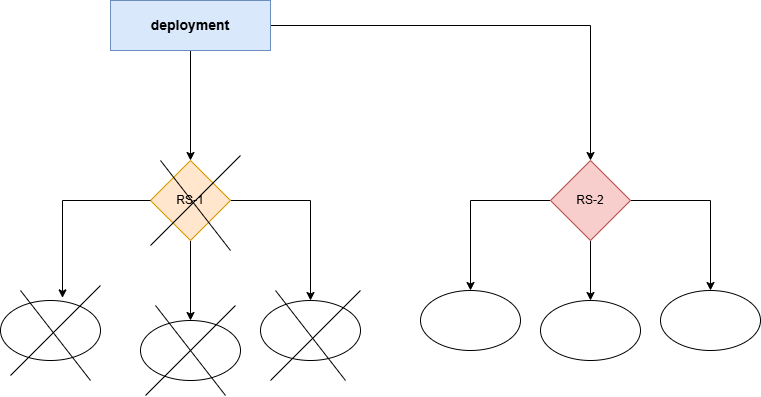

The diagram above was exported from draw.io. Its source (the exported page's mxGraphModel, read from the mxfile embedded in the PNG):
<mxGraphModel dx="794" dy="412" grid="1" gridSize="10" guides="1" tooltips="1" connect="1" arrows="1" fold="1" page="1" pageScale="1" pageWidth="827" pageHeight="1169" math="0" shadow="0">
  <root>
    <mxCell id="0" />
    <mxCell id="1" parent="0" />
    <mxCell id="21FFUJzLX28QEqkZ8nm8-4" style="edgeStyle=orthogonalEdgeStyle;rounded=0;orthogonalLoop=1;jettySize=auto;html=1;entryX=0.5;entryY=0;entryDx=0;entryDy=0;" edge="1" parent="1" source="21FFUJzLX28QEqkZ8nm8-1" target="21FFUJzLX28QEqkZ8nm8-2">
      <mxGeometry relative="1" as="geometry" />
    </mxCell>
    <mxCell id="21FFUJzLX28QEqkZ8nm8-5" style="edgeStyle=orthogonalEdgeStyle;rounded=0;orthogonalLoop=1;jettySize=auto;html=1;entryX=0.5;entryY=0;entryDx=0;entryDy=0;" edge="1" parent="1" source="21FFUJzLX28QEqkZ8nm8-1" target="21FFUJzLX28QEqkZ8nm8-3">
      <mxGeometry relative="1" as="geometry" />
    </mxCell>
    <mxCell id="21FFUJzLX28QEqkZ8nm8-1" value="&lt;b&gt;&lt;font style=&quot;font-size: 14px;&quot;&gt;deployment&lt;/font&gt;&lt;/b&gt;" style="rounded=0;whiteSpace=wrap;html=1;fillColor=#dae8fc;strokeColor=#6c8ebf;" vertex="1" parent="1">
      <mxGeometry x="160" y="90" width="160" height="50" as="geometry" />
    </mxCell>
    <mxCell id="21FFUJzLX28QEqkZ8nm8-14" style="edgeStyle=orthogonalEdgeStyle;rounded=0;orthogonalLoop=1;jettySize=auto;html=1;entryX=0.5;entryY=0;entryDx=0;entryDy=0;" edge="1" parent="1" source="21FFUJzLX28QEqkZ8nm8-2" target="21FFUJzLX28QEqkZ8nm8-7">
      <mxGeometry relative="1" as="geometry" />
    </mxCell>
    <mxCell id="21FFUJzLX28QEqkZ8nm8-15" style="edgeStyle=orthogonalEdgeStyle;rounded=0;orthogonalLoop=1;jettySize=auto;html=1;entryX=0.5;entryY=0;entryDx=0;entryDy=0;" edge="1" parent="1" source="21FFUJzLX28QEqkZ8nm8-2" target="21FFUJzLX28QEqkZ8nm8-8">
      <mxGeometry relative="1" as="geometry" />
    </mxCell>
    <mxCell id="21FFUJzLX28QEqkZ8nm8-2" value="RS-1" style="rhombus;whiteSpace=wrap;html=1;fillColor=#ffe6cc;strokeColor=#d79b00;" vertex="1" parent="1">
      <mxGeometry x="200" y="250" width="80" height="80" as="geometry" />
    </mxCell>
    <mxCell id="21FFUJzLX28QEqkZ8nm8-16" style="edgeStyle=orthogonalEdgeStyle;rounded=0;orthogonalLoop=1;jettySize=auto;html=1;" edge="1" parent="1" source="21FFUJzLX28QEqkZ8nm8-3" target="21FFUJzLX28QEqkZ8nm8-9">
      <mxGeometry relative="1" as="geometry" />
    </mxCell>
    <mxCell id="21FFUJzLX28QEqkZ8nm8-17" style="edgeStyle=orthogonalEdgeStyle;rounded=0;orthogonalLoop=1;jettySize=auto;html=1;" edge="1" parent="1" source="21FFUJzLX28QEqkZ8nm8-3" target="21FFUJzLX28QEqkZ8nm8-10">
      <mxGeometry relative="1" as="geometry" />
    </mxCell>
    <mxCell id="21FFUJzLX28QEqkZ8nm8-18" style="edgeStyle=orthogonalEdgeStyle;rounded=0;orthogonalLoop=1;jettySize=auto;html=1;entryX=0.5;entryY=0;entryDx=0;entryDy=0;" edge="1" parent="1" source="21FFUJzLX28QEqkZ8nm8-3" target="21FFUJzLX28QEqkZ8nm8-11">
      <mxGeometry relative="1" as="geometry" />
    </mxCell>
    <mxCell id="21FFUJzLX28QEqkZ8nm8-3" value="RS-2" style="rhombus;whiteSpace=wrap;html=1;fillColor=#f8cecc;strokeColor=#b85450;" vertex="1" parent="1">
      <mxGeometry x="600" y="250" width="80" height="80" as="geometry" />
    </mxCell>
    <mxCell id="21FFUJzLX28QEqkZ8nm8-6" value="" style="ellipse;whiteSpace=wrap;html=1;" vertex="1" parent="1">
      <mxGeometry x="50" y="390" width="100" height="60" as="geometry" />
    </mxCell>
    <mxCell id="21FFUJzLX28QEqkZ8nm8-7" value="" style="ellipse;whiteSpace=wrap;html=1;" vertex="1" parent="1">
      <mxGeometry x="190" y="410" width="100" height="60" as="geometry" />
    </mxCell>
    <mxCell id="21FFUJzLX28QEqkZ8nm8-8" value="" style="ellipse;whiteSpace=wrap;html=1;" vertex="1" parent="1">
      <mxGeometry x="310" y="390" width="100" height="60" as="geometry" />
    </mxCell>
    <mxCell id="21FFUJzLX28QEqkZ8nm8-9" value="" style="ellipse;whiteSpace=wrap;html=1;" vertex="1" parent="1">
      <mxGeometry x="470" y="380" width="100" height="60" as="geometry" />
    </mxCell>
    <mxCell id="21FFUJzLX28QEqkZ8nm8-10" value="" style="ellipse;whiteSpace=wrap;html=1;" vertex="1" parent="1">
      <mxGeometry x="590" y="390" width="100" height="60" as="geometry" />
    </mxCell>
    <mxCell id="21FFUJzLX28QEqkZ8nm8-11" value="" style="ellipse;whiteSpace=wrap;html=1;" vertex="1" parent="1">
      <mxGeometry x="710" y="380" width="100" height="60" as="geometry" />
    </mxCell>
    <mxCell id="21FFUJzLX28QEqkZ8nm8-12" style="edgeStyle=orthogonalEdgeStyle;rounded=0;orthogonalLoop=1;jettySize=auto;html=1;entryX=0.62;entryY=-0.044;entryDx=0;entryDy=0;entryPerimeter=0;" edge="1" parent="1" source="21FFUJzLX28QEqkZ8nm8-2" target="21FFUJzLX28QEqkZ8nm8-6">
      <mxGeometry relative="1" as="geometry" />
    </mxCell>
    <mxCell id="21FFUJzLX28QEqkZ8nm8-19" value="" style="endArrow=none;html=1;rounded=0;" edge="1" parent="1">
      <mxGeometry width="50" height="50" relative="1" as="geometry">
        <mxPoint x="320" y="470" as="sourcePoint" />
        <mxPoint x="410" y="380" as="targetPoint" />
      </mxGeometry>
    </mxCell>
    <mxCell id="21FFUJzLX28QEqkZ8nm8-23" value="" style="endArrow=none;html=1;rounded=0;" edge="1" parent="1">
      <mxGeometry width="50" height="50" relative="1" as="geometry">
        <mxPoint x="60" y="465" as="sourcePoint" />
        <mxPoint x="150" y="375" as="targetPoint" />
      </mxGeometry>
    </mxCell>
    <mxCell id="21FFUJzLX28QEqkZ8nm8-24" value="" style="endArrow=none;html=1;rounded=0;" edge="1" parent="1">
      <mxGeometry width="50" height="50" relative="1" as="geometry">
        <mxPoint x="195" y="485" as="sourcePoint" />
        <mxPoint x="285" y="395" as="targetPoint" />
      </mxGeometry>
    </mxCell>
    <mxCell id="21FFUJzLX28QEqkZ8nm8-25" value="" style="endArrow=none;html=1;rounded=0;" edge="1" parent="1">
      <mxGeometry width="50" height="50" relative="1" as="geometry">
        <mxPoint x="200" y="335" as="sourcePoint" />
        <mxPoint x="290" y="245" as="targetPoint" />
      </mxGeometry>
    </mxCell>
    <mxCell id="21FFUJzLX28QEqkZ8nm8-26" value="" style="endArrow=none;html=1;rounded=0;" edge="1" parent="1">
      <mxGeometry width="50" height="50" relative="1" as="geometry">
        <mxPoint x="140" y="470" as="sourcePoint" />
        <mxPoint x="70" y="380" as="targetPoint" />
      </mxGeometry>
    </mxCell>
    <mxCell id="21FFUJzLX28QEqkZ8nm8-27" value="" style="endArrow=none;html=1;rounded=0;" edge="1" parent="1">
      <mxGeometry width="50" height="50" relative="1" as="geometry">
        <mxPoint x="395" y="470" as="sourcePoint" />
        <mxPoint x="325" y="380" as="targetPoint" />
      </mxGeometry>
    </mxCell>
    <mxCell id="21FFUJzLX28QEqkZ8nm8-28" value="" style="endArrow=none;html=1;rounded=0;" edge="1" parent="1">
      <mxGeometry width="50" height="50" relative="1" as="geometry">
        <mxPoint x="275" y="485" as="sourcePoint" />
        <mxPoint x="205" y="395" as="targetPoint" />
      </mxGeometry>
    </mxCell>
    <mxCell id="21FFUJzLX28QEqkZ8nm8-29" value="" style="endArrow=none;html=1;rounded=0;" edge="1" parent="1">
      <mxGeometry width="50" height="50" relative="1" as="geometry">
        <mxPoint x="280" y="340" as="sourcePoint" />
        <mxPoint x="210" y="250" as="targetPoint" />
      </mxGeometry>
    </mxCell>
  </root>
</mxGraphModel>